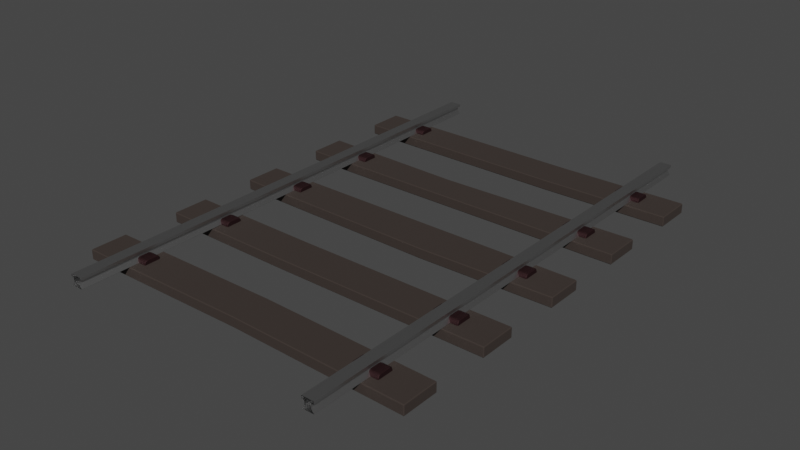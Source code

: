 # Source: Track.blend  (saved by Blender 3.0.42; exported with 4.5.12 LTS)
import bpy
from mathutils import Matrix  # noqa: F401  (used for matrix-valued properties, if any)

bpy.ops.wm.read_factory_settings(use_empty=True)
scene = bpy.context.scene
scene.name = 'Scene'

# ---- collections
col_collection = bpy.data.collections.new('Collection'); scene.collection.children.link(col_collection)

# ---- materials (node trees are filled in below, after node groups)
mat_silver_metal = bpy.data.materials.new('silver_metal')
mat_silver_metal.use_transparent_shadow = False
mat_rusted_metal = bpy.data.materials.new('rusted_metal')
mat_rusted_metal.use_transparent_shadow = False
mat_light_wood = bpy.data.materials.new('light_wood')
mat_light_wood.use_transparent_shadow = False

# ---- material node trees
mat_silver_metal.use_nodes = True; mat_silver_metal.node_tree.nodes.clear()
_N = mat_silver_metal.node_tree.nodes; _L = mat_silver_metal.node_tree.links
n0 = _N.new('ShaderNodeBsdfPrincipled'); n0.name = 'Principled BSDF'; n0.location = (10, 300)
n0.distribution = 'GGX'
n0.subsurface_method = 'RANDOM_WALK_SKIN'
n0.inputs[0].default_value = (0.6267, 0.6267, 0.6267, 1.0)
n0.inputs[1].default_value = 1.0
n0.inputs[2].default_value = 0.35
n0.inputs[3].default_value = 1.45
n0.inputs[27].default_value = (0.0, 0.0, 0.0, 1.0)
n0.inputs[28].default_value = 1.0
n1 = _N.new('ShaderNodeOutputMaterial'); n1.name = 'Material Output'; n1.location = (300, 300)
_L.new(n0.outputs[0], n1.inputs[0])
n1.is_active_output = True
mat_rusted_metal.use_nodes = True; mat_rusted_metal.node_tree.nodes.clear()
_N = mat_rusted_metal.node_tree.nodes; _L = mat_rusted_metal.node_tree.links
n0 = _N.new('ShaderNodeBsdfPrincipled'); n0.name = 'Principled BSDF'; n0.location = (10, 300)
n0.distribution = 'GGX'
n0.subsurface_method = 'RANDOM_WALK_SKIN'
n0.inputs[0].default_value = (0.03741, 0.01506, 0.017, 1.0)
n0.inputs[1].default_value = 0.75
n0.inputs[2].default_value = 0.7
n0.inputs[3].default_value = 1.45
n0.inputs[27].default_value = (0.0, 0.0, 0.0, 1.0)
n0.inputs[28].default_value = 1.0
n1 = _N.new('ShaderNodeOutputMaterial'); n1.name = 'Material Output'; n1.location = (300, 300)
_L.new(n0.outputs[0], n1.inputs[0])
n1.is_active_output = True
mat_light_wood.use_nodes = True; mat_light_wood.node_tree.nodes.clear()
_N = mat_light_wood.node_tree.nodes; _L = mat_light_wood.node_tree.links
n0 = _N.new('ShaderNodeBsdfPrincipled'); n0.name = 'Principled BSDF'; n0.location = (10, 300)
n0.distribution = 'GGX'
n0.subsurface_method = 'RANDOM_WALK_SKIN'
n0.inputs[0].default_value = (0.03741, 0.02684, 0.02248, 1.0)
n0.inputs[2].default_value = 0.9
n0.inputs[3].default_value = 1.45
n0.inputs[27].default_value = (0.0, 0.0, 0.0, 1.0)
n0.inputs[28].default_value = 1.0
n1 = _N.new('ShaderNodeOutputMaterial'); n1.name = 'Material Output'; n1.location = (300, 300)
_L.new(n0.outputs[0], n1.inputs[0])
n1.is_active_output = True

# ---- world
world_world = bpy.data.worlds.new('World'); scene.world = world_world
world_world.use_nodes = True; world_world.node_tree.nodes.clear()
_N = world_world.node_tree.nodes; _L = world_world.node_tree.links
n0 = _N.new('ShaderNodeOutputWorld'); n0.name = 'World Output'; n0.location = (300, 300)
n1 = _N.new('ShaderNodeBackground'); n1.name = 'Background'; n1.location = (10, 300)
n1.inputs[0].default_value = (0.05088, 0.05088, 0.05088, 1.0)
_L.new(n1.outputs[0], n0.inputs[0])
n0.is_active_output = True
world_world.color = (0.05088, 0.05088, 0.05088)
world_world.use_sun_shadow = False
world_world.sun_shadow_jitter_overblur = 0.0

# ---- meshes
me_cube_003 = bpy.data.meshes.new('Cube.003')
me_cube_003.from_pydata([(2.744, -5.961, -2.469), (2.744, 5.018, -2.469), (2.88, 5.018, -2.469), (2.88, -5.961, -2.469), (2.687, -5.961, -2.545), (2.688, -5.961, -2.549), (2.688, -5.961, -2.314), (2.684, -5.961, -2.319), (2.688, 5.018, -2.549), (2.687, 5.018, -2.545), (2.684, 5.018, -2.319), (2.688, 5.018, -2.314), (2.935, -5.961, -2.549), (2.937, -5.961, -2.545), (2.94, -5.961, -2.319), (2.935, -5.961, -2.314), (2.937, 5.018, -2.545), (2.935, 5.018, -2.549), (2.935, 5.018, -2.314), (2.94, 5.018, -2.319), (2.684, -5.961, -2.373), (2.688, -5.961, -2.377), (2.688, 5.018, -2.377), (2.684, 5.018, -2.373), (2.94, 5.018, -2.373), (2.935, 5.018, -2.377), (2.935, -5.961, -2.377), (2.94, -5.961, -2.373), (2.739, -5.961, -2.377), (2.744, -5.961, -2.382), (2.884, 5.018, -2.377), (2.88, 5.018, -2.382), (2.88, -5.961, -2.382), (2.884, -5.961, -2.377), (2.744, 5.018, -2.382), (2.739, 5.018, -2.377), (-2.744, -5.961, -2.469), (-2.744, 5.018, -2.469), (-2.88, 5.018, -2.469), (-2.88, -5.961, -2.469), (-2.687, -5.961, -2.545), (-2.688, -5.961, -2.549), (-2.688, -5.961, -2.314), (-2.684, -5.961, -2.319), (-2.688, 5.018, -2.549), (-2.687, 5.018, -2.545), (-2.684, 5.018, -2.319), (-2.688, 5.018, -2.314), (-2.935, -5.961, -2.549), (-2.937, -5.961, -2.545), (-2.94, -5.961, -2.319), (-2.935, -5.961, -2.314), (-2.937, 5.018, -2.545), (-2.935, 5.018, -2.549), (-2.935, 5.018, -2.314), (-2.94, 5.018, -2.319), (-2.684, -5.961, -2.373), (-2.688, -5.961, -2.377), (-2.688, 5.018, -2.377), (-2.684, 5.018, -2.373), (-2.94, 5.018, -2.373), (-2.935, 5.018, -2.377), (-2.935, -5.961, -2.377), (-2.94, -5.961, -2.373), (-2.739, -5.961, -2.377), (-2.744, -5.961, -2.382), (-2.884, 5.018, -2.377), (-2.88, 5.018, -2.382), (-2.88, -5.961, -2.382), (-2.884, -5.961, -2.377), (-2.744, 5.018, -2.382), (-2.739, 5.018, -2.377)], [], [(18, 11, 6, 15), (21, 22, 35, 28), (20, 7, 10, 23), (16, 2, 3, 13), (0, 29, 34, 1), (25, 26, 33, 30), (24, 19, 14, 27), (2, 31, 32, 3), (8, 17, 12, 5), (8, 5, 4, 9), (6, 11, 10, 7), (12, 17, 16, 13), (18, 15, 14, 19), (24, 27, 26, 25), (20, 23, 22, 21), (30, 33, 32, 31), (28, 35, 34, 29), (4, 0, 1, 9), (54, 51, 42, 47), (57, 64, 71, 58), (56, 59, 46, 43), (52, 49, 39, 38), (36, 37, 70, 65), (61, 66, 69, 62), (60, 63, 50, 55), (38, 39, 68, 67), (44, 41, 48, 53), (44, 45, 40, 41), (42, 43, 46, 47), (48, 49, 52, 53), (54, 55, 50, 51), (60, 61, 62, 63), (56, 57, 58, 59), (66, 67, 68, 69), (64, 65, 70, 71), (40, 45, 37, 36)])
me_cube_003.polygons.foreach_set('use_smooth', [True] * 36)
_uv = me_cube_003.uv_layers.new(name='UVMap')
_uv.uv.foreach_set('vector', [0.6293, 0.5, 0.8707, 0.5, 0.8707, 0.75, 0.6293, 0.75, 0.5258, 0.0, 0.5258, 0.25, 0.5258, 0.25, 0.5258, 0.0, 0.5328, 0.0, 0.618, 0.0, 0.618, 0.25, 0.5328, 0.25, 0.3781, 0.5, 0.4448, 0.5, 0.4448, 0.75, 0.3781, 0.75, 0.4448, 0.0, 0.5219, 0.0, 0.5219, 0.25, 0.4448, 0.25, 0.5258, 0.5, 0.5258, 0.75, 0.5258, 0.75, 0.5258, 0.5, 0.5328, 0.5, 0.618, 0.5, 0.618, 0.75, 0.5328, 0.75, 0.4448, 0.5, 0.5219, 0.5, 0.5219, 0.75, 0.4448, 0.75, 0.1293, 0.5, 0.3707, 0.5, 0.3707, 0.75, 0.1293, 0.75, 0.375, 0.25, 0.375, 0.0, 0.3781, 0.0, 0.3781, 0.25, 0.625, 0.0, 0.625, 0.25, 0.618, 0.25, 0.618, 0.0, 0.3707, 0.75, 0.3707, 0.5, 0.3781, 0.5, 0.3781, 0.75, 0.6293, 0.5, 0.6293, 0.75, 0.618, 0.75, 0.618, 0.5, 0.5328, 0.5, 0.5328, 0.75, 0.5258, 0.75, 0.5258, 0.5, 0.5328, 0.0, 0.5328, 0.25, 0.5258, 0.25, 0.5258, 0.0, 0.5258, 0.5, 0.5258, 0.75, 0.5219, 0.75, 0.5219, 0.5, 0.5258, 0.0, 0.5258, 0.25, 0.5219, 0.25, 0.5219, 0.0, 0.3781, 0.0, 0.4448, 0.0, 0.4448, 0.25, 0.3781, 0.25, 0.6293, 0.5, 0.6293, 0.75, 0.8707, 0.75, 0.8707, 0.5, 0.5258, 0.0, 0.5258, 0.0, 0.5258, 0.25, 0.5258, 0.25, 0.5328, 0.0, 0.5328, 0.25, 0.618, 0.25, 0.618, 0.0, 0.3781, 0.5, 0.3781, 0.75, 0.4448, 0.75, 0.4448, 0.5, 0.4448, 0.0, 0.4448, 0.25, 0.5219, 0.25, 0.5219, 0.0, 0.5258, 0.5, 0.5258, 0.5, 0.5258, 0.75, 0.5258, 0.75, 0.5328, 0.5, 0.5328, 0.75, 0.618, 0.75, 0.618, 0.5, 0.4448, 0.5, 0.4448, 0.75, 0.5219, 0.75, 0.5219, 0.5, 0.1293, 0.5, 0.1293, 0.75, 0.3707, 0.75, 0.3707, 0.5, 0.375, 0.25, 0.3781, 0.25, 0.3781, 0.0, 0.375, 0.0, 0.625, 0.0, 0.618, 0.0, 0.618, 0.25, 0.625, 0.25, 0.3707, 0.75, 0.3781, 0.75, 0.3781, 0.5, 0.3707, 0.5, 0.6293, 0.5, 0.618, 0.5, 0.618, 0.75, 0.6293, 0.75, 0.5328, 0.5, 0.5258, 0.5, 0.5258, 0.75, 0.5328, 0.75, 0.5328, 0.0, 0.5258, 0.0, 0.5258, 0.25, 0.5328, 0.25, 0.5258, 0.5, 0.5219, 0.5, 0.5219, 0.75, 0.5258, 0.75, 0.5258, 0.0, 0.5219, 0.0, 0.5219, 0.25, 0.5258, 0.25, 0.3781, 0.0, 0.3781, 0.25, 0.4448, 0.25, 0.4448, 0.0])
me_cube_003.materials.append(mat_silver_metal)
me_cube_003.use_remesh_fix_poles = True
me_cube_003.use_remesh_preserve_attributes = False
me_cube_003.update()
me_cube_005 = bpy.data.meshes.new('Cube.005')
me_cube_005.from_pydata([(3.781, -4.921, -2.548), (3.802, -4.921, -2.569), (3.781, -4.942, -2.569), (3.781, -4.921, -2.773), (3.781, -4.942, -2.751), (3.802, -4.921, -2.751), (3.781, -4.156, -2.548), (3.781, -4.135, -2.569), (3.802, -4.156, -2.569), (3.781, -4.156, -2.773), (3.802, -4.156, -2.751), (3.781, -4.135, -2.751), (0.0, -4.094, -2.548), (0.0, -4.072, -2.569), (0.0, -4.094, -2.773), (0.0, -4.072, -2.751), (0.0, -4.858, -2.548), (0.0, -4.879, -2.569), (0.0, -4.858, -2.773), (0.0, -4.879, -2.751), (2.533, -4.706, -2.596), (2.517, -4.69, -2.596), (2.517, -4.368, -2.596), (2.533, -4.352, -2.596), (3.095, -4.69, -2.596), (3.079, -4.706, -2.596), (3.079, -4.352, -2.596), (3.095, -4.368, -2.596), (2.517, -4.69, -2.535), (2.533, -4.706, -2.532), (2.517, -4.628, -2.474), (2.533, -4.632, -2.457), (2.517, -4.672, -2.492), (2.533, -4.684, -2.479), (2.517, -4.43, -2.474), (2.533, -4.426, -2.457), (2.517, -4.368, -2.535), (2.533, -4.352, -2.532), (2.517, -4.386, -2.492), (2.533, -4.374, -2.479), (3.095, -4.628, -2.474), (3.079, -4.632, -2.457), (3.095, -4.69, -2.535), (3.079, -4.706, -2.532), (3.095, -4.672, -2.492), (3.079, -4.684, -2.479), (3.095, -4.368, -2.535), (3.079, -4.352, -2.532), (3.095, -4.43, -2.474), (3.079, -4.426, -2.457), (3.095, -4.386, -2.492), (3.079, -4.374, -2.479), (-3.781, -4.921, -2.548), (-3.802, -4.921, -2.569), (-3.781, -4.942, -2.569), (-3.781, -4.921, -2.773), (-3.781, -4.942, -2.751), (-3.802, -4.921, -2.751), (-3.781, -4.156, -2.548), (-3.781, -4.135, -2.569), (-3.802, -4.156, -2.569), (-3.781, -4.156, -2.773), (-3.802, -4.156, -2.751), (-3.781, -4.135, -2.751), (-2.533, -4.706, -2.596), (-2.517, -4.69, -2.596), (-2.517, -4.368, -2.596), (-2.533, -4.352, -2.596), (-3.095, -4.69, -2.596), (-3.079, -4.706, -2.596), (-3.079, -4.352, -2.596), (-3.095, -4.368, -2.596), (-2.517, -4.69, -2.535), (-2.533, -4.706, -2.532), (-2.517, -4.628, -2.474), (-2.533, -4.632, -2.457), (-2.517, -4.672, -2.492), (-2.533, -4.684, -2.479), (-2.517, -4.43, -2.474), (-2.533, -4.426, -2.457), (-2.517, -4.368, -2.535), (-2.533, -4.352, -2.532), (-2.517, -4.386, -2.492), (-2.533, -4.374, -2.479), (-3.095, -4.628, -2.474), (-3.079, -4.632, -2.457), (-3.095, -4.69, -2.535), (-3.079, -4.706, -2.532), (-3.095, -4.672, -2.492), (-3.079, -4.684, -2.479), (-3.095, -4.368, -2.535), (-3.079, -4.352, -2.532), (-3.095, -4.43, -2.474), (-3.079, -4.426, -2.457), (-3.095, -4.386, -2.492), (-3.079, -4.374, -2.479), (3.781, -2.903, -2.548), (3.802, -2.903, -2.569), (3.781, -2.924, -2.569), (3.781, -2.903, -2.773), (3.781, -2.924, -2.751), (3.802, -2.903, -2.751), (3.781, -2.139, -2.548), (3.781, -2.117, -2.569), (3.802, -2.139, -2.569), (3.781, -2.139, -2.773), (3.802, -2.139, -2.751), (3.781, -2.117, -2.751), (-0.9717, -2.139, -2.565), (-0.9717, -2.117, -2.587), (-0.9717, -2.139, -2.79), (-0.9717, -2.117, -2.769), (-0.9717, -2.903, -2.565), (-0.9717, -2.924, -2.587), (-0.9717, -2.903, -2.79), (-0.9717, -2.924, -2.769), (2.533, -2.689, -2.596), (2.517, -2.672, -2.596), (2.517, -2.351, -2.596), (2.533, -2.334, -2.596), (3.095, -2.672, -2.596), (3.079, -2.689, -2.596), (3.079, -2.334, -2.596), (3.095, -2.351, -2.596), (2.517, -2.672, -2.535), (2.533, -2.689, -2.532), (2.517, -2.611, -2.474), (2.533, -2.614, -2.457), (2.517, -2.654, -2.492), (2.533, -2.667, -2.479), (2.517, -2.412, -2.474), (2.533, -2.409, -2.457), (2.517, -2.351, -2.535), (2.533, -2.334, -2.532), (2.517, -2.369, -2.492), (2.533, -2.356, -2.479), (3.095, -2.611, -2.474), (3.079, -2.614, -2.457), (3.095, -2.672, -2.535), (3.079, -2.689, -2.532), (3.095, -2.654, -2.492), (3.079, -2.667, -2.479), (3.095, -2.351, -2.535), (3.079, -2.334, -2.532), (3.095, -2.412, -2.474), (3.079, -2.409, -2.457), (3.095, -2.369, -2.492), (3.079, -2.356, -2.479), (-3.781, -2.903, -2.548), (-3.802, -2.903, -2.569), (-3.781, -2.924, -2.569), (-3.781, -2.903, -2.773), (-3.781, -2.924, -2.751), (-3.802, -2.903, -2.751), (-3.781, -2.139, -2.548), (-3.781, -2.117, -2.569), (-3.802, -2.139, -2.569), (-3.781, -2.139, -2.773), (-3.802, -2.139, -2.751), (-3.781, -2.117, -2.751), (-2.533, -2.689, -2.596), (-2.517, -2.672, -2.596), (-2.517, -2.351, -2.596), (-2.533, -2.334, -2.596), (-3.095, -2.672, -2.596), (-3.079, -2.689, -2.596), (-3.079, -2.334, -2.596), (-3.095, -2.351, -2.596), (-2.517, -2.672, -2.535), (-2.533, -2.689, -2.532), (-2.517, -2.611, -2.474), (-2.533, -2.614, -2.457), (-2.517, -2.654, -2.492), (-2.533, -2.667, -2.479), (-2.517, -2.412, -2.474), (-2.533, -2.409, -2.457), (-2.517, -2.351, -2.535), (-2.533, -2.334, -2.532), (-2.517, -2.369, -2.492), (-2.533, -2.356, -2.479), (-3.095, -2.611, -2.474), (-3.079, -2.614, -2.457), (-3.095, -2.672, -2.535), (-3.079, -2.689, -2.532), (-3.095, -2.654, -2.492), (-3.079, -2.667, -2.479), (-3.095, -2.351, -2.535), (-3.079, -2.334, -2.532), (-3.095, -2.412, -2.474), (-3.079, -2.409, -2.457), (-3.095, -2.369, -2.492), (-3.079, -2.356, -2.479), (3.781, -0.8855, -2.548), (3.802, -0.8855, -2.569), (3.781, -0.9069, -2.569), (3.781, -0.8855, -2.773), (3.781, -0.9069, -2.751), (3.802, -0.8855, -2.751), (3.781, -0.1212, -2.548), (3.781, -0.09983, -2.569), (3.802, -0.1212, -2.569), (3.781, -0.1212, -2.773), (3.802, -0.1212, -2.751), (3.781, -0.09983, -2.751), (0.8932, -0.1212, -2.548), (0.8932, -0.09983, -2.569), (0.8932, -0.1212, -2.773), (0.8932, -0.09983, -2.751), (0.8932, -0.9586, -2.548), (0.8932, -0.9799, -2.569), (0.8932, -0.9586, -2.773), (0.8932, -0.9799, -2.751), (2.533, -0.671, -2.596), (2.517, -0.6544, -2.596), (2.517, -0.3333, -2.596), (2.533, -0.3167, -2.596), (3.095, -0.6544, -2.596), (3.079, -0.671, -2.596), (3.079, -0.3167, -2.596), (3.095, -0.3333, -2.596), (2.517, -0.6544, -2.535), (2.533, -0.671, -2.532), (2.517, -0.5933, -2.474), (2.533, -0.5966, -2.457), (2.517, -0.6365, -2.492), (2.533, -0.6492, -2.479), (2.517, -0.3944, -2.474), (2.533, -0.3911, -2.457), (2.517, -0.3333, -2.535), (2.533, -0.3167, -2.532), (2.517, -0.3512, -2.492), (2.533, -0.3385, -2.479), (3.095, -0.5933, -2.474), (3.079, -0.5966, -2.457), (3.095, -0.6544, -2.535), (3.079, -0.671, -2.532), (3.095, -0.6365, -2.492), (3.079, -0.6492, -2.479), (3.095, -0.3333, -2.535), (3.079, -0.3167, -2.532), (3.095, -0.3944, -2.474), (3.079, -0.3911, -2.457), (3.095, -0.3512, -2.492), (3.079, -0.3385, -2.479), (-3.781, -0.8855, -2.548), (-3.802, -0.8855, -2.569), (-3.781, -0.9069, -2.569), (-3.781, -0.8855, -2.773), (-3.781, -0.9069, -2.751), (-3.802, -0.8855, -2.751), (-3.781, -0.1212, -2.548), (-3.781, -0.09983, -2.569), (-3.802, -0.1212, -2.569), (-3.781, -0.1212, -2.773), (-3.802, -0.1212, -2.751), (-3.781, -0.09983, -2.751), (-2.533, -0.671, -2.596), (-2.517, -0.6544, -2.596), (-2.517, -0.3333, -2.596), (-2.533, -0.3167, -2.596), (-3.095, -0.6544, -2.596), (-3.079, -0.671, -2.596), (-3.079, -0.3167, -2.596), (-3.095, -0.3333, -2.596), (-2.517, -0.6544, -2.535), (-2.533, -0.671, -2.532), (-2.517, -0.5933, -2.474), (-2.533, -0.5966, -2.457), (-2.517, -0.6365, -2.492), (-2.533, -0.6492, -2.479), (-2.517, -0.3944, -2.474), (-2.533, -0.3911, -2.457), (-2.517, -0.3333, -2.535), (-2.533, -0.3167, -2.532), (-2.517, -0.3512, -2.492), (-2.533, -0.3385, -2.479), (-3.095, -0.5933, -2.474), (-3.079, -0.5966, -2.457), (-3.095, -0.6544, -2.535), (-3.079, -0.671, -2.532), (-3.095, -0.6365, -2.492), (-3.079, -0.6492, -2.479), (-3.095, -0.3333, -2.535), (-3.079, -0.3167, -2.532), (-3.095, -0.3944, -2.474), (-3.079, -0.3911, -2.457), (-3.095, -0.3512, -2.492), (-3.079, -0.3385, -2.479), (3.781, 1.132, -2.548), (3.802, 1.132, -2.569), (3.781, 1.111, -2.569), (3.781, 1.132, -2.773), (3.781, 1.111, -2.751), (3.802, 1.132, -2.751), (3.781, 1.896, -2.548), (3.781, 1.918, -2.569), (3.802, 1.896, -2.569), (3.781, 1.896, -2.773), (3.802, 1.896, -2.751), (3.781, 1.918, -2.751), (-0.5499, 1.795, -2.548), (-0.5499, 1.816, -2.569), (-0.5499, 1.795, -2.773), (-0.5499, 1.816, -2.751), (-0.6439, 1.132, -2.548), (-0.6439, 1.111, -2.569), (-0.6439, 1.132, -2.773), (-0.6439, 1.111, -2.751), (2.533, 1.347, -2.596), (2.517, 1.363, -2.596), (2.517, 1.684, -2.596), (2.533, 1.701, -2.596), (3.095, 1.363, -2.596), (3.079, 1.347, -2.596), (3.079, 1.701, -2.596), (3.095, 1.684, -2.596), (2.517, 1.363, -2.535), (2.533, 1.347, -2.532), (2.517, 1.424, -2.474), (2.533, 1.421, -2.457), (2.517, 1.381, -2.492), (2.533, 1.368, -2.479), (2.517, 1.623, -2.474), (2.533, 1.626, -2.457), (2.517, 1.684, -2.535), (2.533, 1.701, -2.532), (2.517, 1.666, -2.492), (2.533, 1.679, -2.479), (3.095, 1.424, -2.474), (3.079, 1.421, -2.457), (3.095, 1.363, -2.535), (3.079, 1.347, -2.532), (3.095, 1.381, -2.492), (3.079, 1.368, -2.479), (3.095, 1.684, -2.535), (3.079, 1.701, -2.532), (3.095, 1.623, -2.474), (3.079, 1.626, -2.457), (3.095, 1.666, -2.492), (3.079, 1.679, -2.479), (-3.781, 1.132, -2.548), (-3.802, 1.132, -2.569), (-3.781, 1.111, -2.569), (-3.781, 1.132, -2.773), (-3.781, 1.111, -2.751), (-3.802, 1.132, -2.751), (-3.781, 1.896, -2.548), (-3.781, 1.918, -2.569), (-3.802, 1.896, -2.569), (-3.781, 1.896, -2.773), (-3.802, 1.896, -2.751), (-3.781, 1.918, -2.751), (-2.533, 1.347, -2.596), (-2.517, 1.363, -2.596), (-2.517, 1.684, -2.596), (-2.533, 1.701, -2.596), (-3.095, 1.363, -2.596), (-3.079, 1.347, -2.596), (-3.079, 1.701, -2.596), (-3.095, 1.684, -2.596), (-2.517, 1.363, -2.535), (-2.533, 1.347, -2.532), (-2.517, 1.424, -2.474), (-2.533, 1.421, -2.457), (-2.517, 1.381, -2.492), (-2.533, 1.368, -2.479), (-2.517, 1.623, -2.474), (-2.533, 1.626, -2.457), (-2.517, 1.684, -2.535), (-2.533, 1.701, -2.532), (-2.517, 1.666, -2.492), (-2.533, 1.679, -2.479), (-3.095, 1.424, -2.474), (-3.079, 1.421, -2.457), (-3.095, 1.363, -2.535), (-3.079, 1.347, -2.532), (-3.095, 1.381, -2.492), (-3.079, 1.368, -2.479), (-3.095, 1.684, -2.535), (-3.079, 1.701, -2.532), (-3.095, 1.623, -2.474), (-3.079, 1.626, -2.457), (-3.095, 1.666, -2.492), (-3.079, 1.679, -2.479), (3.781, 3.15, -2.548), (3.802, 3.15, -2.569), (3.781, 3.128, -2.569), (3.781, 3.15, -2.773), (3.781, 3.128, -2.751), (3.802, 3.15, -2.751), (3.781, 3.914, -2.548), (3.781, 3.935, -2.569), (3.802, 3.914, -2.569), (3.781, 3.914, -2.773), (3.802, 3.914, -2.751), (3.781, 3.935, -2.751), (1.008, 3.871, -2.548), (1.008, 3.893, -2.569), (1.008, 3.871, -2.773), (1.008, 3.893, -2.751), (1.008, 3.107, -2.548), (1.008, 3.085, -2.569), (1.008, 3.107, -2.773), (1.008, 3.085, -2.751), (2.533, 3.364, -2.596), (2.517, 3.381, -2.596), (2.517, 3.702, -2.596), (2.533, 3.718, -2.596), (3.095, 3.381, -2.596), (3.079, 3.364, -2.596), (3.079, 3.718, -2.596), (3.095, 3.702, -2.596), (2.517, 3.381, -2.535), (2.533, 3.364, -2.532), (2.517, 3.442, -2.474), (2.533, 3.439, -2.457), (2.517, 3.399, -2.492), (2.533, 3.386, -2.479), (2.517, 3.641, -2.474), (2.533, 3.644, -2.457), (2.517, 3.702, -2.535), (2.533, 3.718, -2.532), (2.517, 3.684, -2.492), (2.533, 3.697, -2.479), (3.095, 3.442, -2.474), (3.079, 3.439, -2.457), (3.095, 3.381, -2.535), (3.079, 3.364, -2.532), (3.095, 3.399, -2.492), (3.079, 3.386, -2.479), (3.095, 3.702, -2.535), (3.079, 3.718, -2.532), (3.095, 3.641, -2.474), (3.079, 3.644, -2.457), (3.095, 3.684, -2.492), (3.079, 3.697, -2.479), (-3.781, 3.15, -2.548), (-3.802, 3.15, -2.569), (-3.781, 3.128, -2.569), (-3.781, 3.15, -2.773), (-3.781, 3.128, -2.751), (-3.802, 3.15, -2.751), (-3.781, 3.914, -2.548), (-3.781, 3.935, -2.569), (-3.802, 3.914, -2.569), (-3.781, 3.914, -2.773), (-3.802, 3.914, -2.751), (-3.781, 3.935, -2.751), (-2.533, 3.364, -2.596), (-2.517, 3.381, -2.596), (-2.517, 3.702, -2.596), (-2.533, 3.718, -2.596), (-3.095, 3.381, -2.596), (-3.079, 3.364, -2.596), (-3.079, 3.718, -2.596), (-3.095, 3.702, -2.596), (-2.517, 3.381, -2.535), (-2.533, 3.364, -2.532), (-2.517, 3.442, -2.474), (-2.533, 3.439, -2.457), (-2.517, 3.399, -2.492), (-2.533, 3.386, -2.479), (-2.517, 3.641, -2.474), (-2.533, 3.644, -2.457), (-2.517, 3.702, -2.535), (-2.533, 3.718, -2.532), (-2.517, 3.684, -2.492), (-2.533, 3.697, -2.479), (-3.095, 3.442, -2.474), (-3.079, 3.439, -2.457), (-3.095, 3.381, -2.535), (-3.079, 3.364, -2.532), (-3.095, 3.399, -2.492), (-3.079, 3.386, -2.479), (-3.095, 3.702, -2.535), (-3.079, 3.718, -2.532), (-3.095, 3.641, -2.474), (-3.079, 3.644, -2.457), (-3.095, 3.684, -2.492), (-3.079, 3.697, -2.479)], [], [(8, 10, 5, 1), (13, 15, 11, 7), (0, 1, 2), (3, 4, 5), (6, 7, 8), (9, 10, 11), (14, 9, 11, 15), (10, 8, 7, 11), (0, 6, 8, 1), (9, 3, 5, 10), (4, 2, 1, 5), (16, 0, 2, 17), (12, 6, 0, 16), (35, 49, 51, 39), (45, 33, 29, 43), (25, 43, 29, 20), (27, 46, 50, 48, 40, 44, 42, 24), (3, 18, 19, 4), (6, 12, 13, 7), (9, 14, 18, 3), (2, 4, 19, 17), (39, 51, 47, 37), (49, 35, 31, 41), (41, 31, 33, 45), (23, 37, 47, 26), (38, 34, 35, 39), (48, 50, 51, 49), (36, 38, 39, 37), (50, 46, 47, 51), (44, 40, 41, 45), (30, 32, 33, 31), (42, 44, 45, 43), (32, 28, 29, 33), (24, 42, 43, 25), (28, 21, 20, 29), (31, 35, 34, 30), (37, 23, 22, 36), (40, 48, 49, 41), (46, 27, 26, 47), (21, 28, 32, 30, 34, 38, 36, 22), (60, 53, 57, 62), (13, 59, 63, 15), (52, 54, 53), (55, 57, 56), (58, 60, 59), (61, 63, 62), (14, 15, 63, 61), (62, 63, 59, 60), (52, 53, 60, 58), (61, 62, 57, 55), (56, 57, 53, 54), (16, 17, 54, 52), (12, 16, 52, 58), (79, 83, 95, 93), (89, 87, 73, 77), (69, 64, 73, 87), (71, 68, 86, 88, 84, 92, 94, 90), (55, 56, 19, 18), (58, 59, 13, 12), (61, 55, 18, 14), (54, 17, 19, 56), (83, 81, 91, 95), (93, 85, 75, 79), (85, 89, 77, 75), (67, 70, 91, 81), (82, 83, 79, 78), (92, 93, 95, 94), (80, 81, 83, 82), (94, 95, 91, 90), (88, 89, 85, 84), (74, 75, 77, 76), (86, 87, 89, 88), (76, 77, 73, 72), (68, 69, 87, 86), (72, 73, 64, 65), (75, 74, 78, 79), (81, 80, 66, 67), (84, 85, 93, 92), (90, 91, 70, 71), (65, 66, 80, 82, 78, 74, 76, 72), (104, 106, 101, 97), (109, 111, 107, 103), (96, 97, 98), (99, 100, 101), (102, 103, 104), (105, 106, 107), (110, 105, 107, 111), (106, 104, 103, 107), (96, 102, 104, 97), (105, 99, 101, 106), (100, 98, 97, 101), (112, 96, 98, 113), (108, 102, 96, 112), (131, 145, 147, 135), (141, 129, 125, 139), (121, 139, 125, 116), (123, 142, 146, 144, 136, 140, 138, 120), (99, 114, 115, 100), (102, 108, 109, 103), (105, 110, 114, 99), (98, 100, 115, 113), (135, 147, 143, 133), (145, 131, 127, 137), (137, 127, 129, 141), (119, 133, 143, 122), (134, 130, 131, 135), (144, 146, 147, 145), (132, 134, 135, 133), (146, 142, 143, 147), (140, 136, 137, 141), (126, 128, 129, 127), (138, 140, 141, 139), (128, 124, 125, 129), (120, 138, 139, 121), (124, 117, 116, 125), (127, 131, 130, 126), (133, 119, 118, 132), (136, 144, 145, 137), (142, 123, 122, 143), (117, 124, 128, 126, 130, 134, 132, 118), (156, 149, 153, 158), (109, 155, 159, 111), (148, 150, 149), (151, 153, 152), (154, 156, 155), (157, 159, 158), (110, 111, 159, 157), (158, 159, 155, 156), (148, 149, 156, 154), (157, 158, 153, 151), (152, 153, 149, 150), (112, 113, 150, 148), (108, 112, 148, 154), (175, 179, 191, 189), (185, 183, 169, 173), (165, 160, 169, 183), (167, 164, 182, 184, 180, 188, 190, 186), (151, 152, 115, 114), (154, 155, 109, 108), (157, 151, 114, 110), (150, 113, 115, 152), (179, 177, 187, 191), (189, 181, 171, 175), (181, 185, 173, 171), (163, 166, 187, 177), (178, 179, 175, 174), (188, 189, 191, 190), (176, 177, 179, 178), (190, 191, 187, 186), (184, 185, 181, 180), (170, 171, 173, 172), (182, 183, 185, 184), (172, 173, 169, 168), (164, 165, 183, 182), (168, 169, 160, 161), (171, 170, 174, 175), (177, 176, 162, 163), (180, 181, 189, 188), (186, 187, 166, 167), (161, 162, 176, 178, 174, 170, 172, 168), (200, 202, 197, 193), (205, 207, 203, 199), (192, 193, 194), (195, 196, 197), (198, 199, 200), (201, 202, 203), (206, 201, 203, 207), (202, 200, 199, 203), (192, 198, 200, 193), (201, 195, 197, 202), (196, 194, 193, 197), (208, 192, 194, 209), (204, 198, 192, 208), (227, 241, 243, 231), (237, 225, 221, 235), (217, 235, 221, 212), (219, 238, 242, 240, 232, 236, 234, 216), (195, 210, 211, 196), (198, 204, 205, 199), (201, 206, 210, 195), (194, 196, 211, 209), (231, 243, 239, 229), (241, 227, 223, 233), (233, 223, 225, 237), (215, 229, 239, 218), (230, 226, 227, 231), (240, 242, 243, 241), (228, 230, 231, 229), (242, 238, 239, 243), (236, 232, 233, 237), (222, 224, 225, 223), (234, 236, 237, 235), (224, 220, 221, 225), (216, 234, 235, 217), (220, 213, 212, 221), (223, 227, 226, 222), (229, 215, 214, 228), (232, 240, 241, 233), (238, 219, 218, 239), (213, 220, 224, 222, 226, 230, 228, 214), (252, 245, 249, 254), (205, 251, 255, 207), (244, 246, 245), (247, 249, 248), (250, 252, 251), (253, 255, 254), (206, 207, 255, 253), (254, 255, 251, 252), (244, 245, 252, 250), (253, 254, 249, 247), (248, 249, 245, 246), (208, 209, 246, 244), (204, 208, 244, 250), (271, 275, 287, 285), (281, 279, 265, 269), (261, 256, 265, 279), (263, 260, 278, 280, 276, 284, 286, 282), (247, 248, 211, 210), (250, 251, 205, 204), (253, 247, 210, 206), (246, 209, 211, 248), (275, 273, 283, 287), (285, 277, 267, 271), (277, 281, 269, 267), (259, 262, 283, 273), (274, 275, 271, 270), (284, 285, 287, 286), (272, 273, 275, 274), (286, 287, 283, 282), (280, 281, 277, 276), (266, 267, 269, 268), (278, 279, 281, 280), (268, 269, 265, 264), (260, 261, 279, 278), (264, 265, 256, 257), (267, 266, 270, 271), (273, 272, 258, 259), (276, 277, 285, 284), (282, 283, 262, 263), (257, 258, 272, 274, 270, 266, 268, 264), (296, 298, 293, 289), (301, 303, 299, 295), (288, 289, 290), (291, 292, 293), (294, 295, 296), (297, 298, 299), (302, 297, 299, 303), (298, 296, 295, 299), (288, 294, 296, 289), (297, 291, 293, 298), (292, 290, 289, 293), (304, 288, 290, 305), (300, 294, 288, 304), (323, 337, 339, 327), (333, 321, 317, 331), (313, 331, 317, 308), (315, 334, 338, 336, 328, 332, 330, 312), (291, 306, 307, 292), (294, 300, 301, 295), (297, 302, 306, 291), (290, 292, 307, 305), (327, 339, 335, 325), (337, 323, 319, 329), (329, 319, 321, 333), (311, 325, 335, 314), (326, 322, 323, 327), (336, 338, 339, 337), (324, 326, 327, 325), (338, 334, 335, 339), (332, 328, 329, 333), (318, 320, 321, 319), (330, 332, 333, 331), (320, 316, 317, 321), (312, 330, 331, 313), (316, 309, 308, 317), (319, 323, 322, 318), (325, 311, 310, 324), (328, 336, 337, 329), (334, 315, 314, 335), (309, 316, 320, 318, 322, 326, 324, 310), (348, 341, 345, 350), (301, 347, 351, 303), (340, 342, 341), (343, 345, 344), (346, 348, 347), (349, 351, 350), (302, 303, 351, 349), (350, 351, 347, 348), (340, 341, 348, 346), (349, 350, 345, 343), (344, 345, 341, 342), (304, 305, 342, 340), (300, 304, 340, 346), (367, 371, 383, 381), (377, 375, 361, 365), (357, 352, 361, 375), (359, 356, 374, 376, 372, 380, 382, 378), (343, 344, 307, 306), (346, 347, 301, 300), (349, 343, 306, 302), (342, 305, 307, 344), (371, 369, 379, 383), (381, 373, 363, 367), (373, 377, 365, 363), (355, 358, 379, 369), (370, 371, 367, 366), (380, 381, 383, 382), (368, 369, 371, 370), (382, 383, 379, 378), (376, 377, 373, 372), (362, 363, 365, 364), (374, 375, 377, 376), (364, 365, 361, 360), (356, 357, 375, 374), (360, 361, 352, 353), (363, 362, 366, 367), (369, 368, 354, 355), (372, 373, 381, 380), (378, 379, 358, 359), (353, 354, 368, 370, 366, 362, 364, 360), (392, 394, 389, 385), (397, 399, 395, 391), (384, 385, 386), (387, 388, 389), (390, 391, 392), (393, 394, 395), (398, 393, 395, 399), (394, 392, 391, 395), (384, 390, 392, 385), (393, 387, 389, 394), (388, 386, 385, 389), (400, 384, 386, 401), (396, 390, 384, 400), (419, 433, 435, 423), (429, 417, 413, 427), (409, 427, 413, 404), (411, 430, 434, 432, 424, 428, 426, 408), (387, 402, 403, 388), (390, 396, 397, 391), (393, 398, 402, 387), (386, 388, 403, 401), (423, 435, 431, 421), (433, 419, 415, 425), (425, 415, 417, 429), (407, 421, 431, 410), (422, 418, 419, 423), (432, 434, 435, 433), (420, 422, 423, 421), (434, 430, 431, 435), (428, 424, 425, 429), (414, 416, 417, 415), (426, 428, 429, 427), (416, 412, 413, 417), (408, 426, 427, 409), (412, 405, 404, 413), (415, 419, 418, 414), (421, 407, 406, 420), (424, 432, 433, 425), (430, 411, 410, 431), (405, 412, 416, 414, 418, 422, 420, 406), (444, 437, 441, 446), (397, 443, 447, 399), (436, 438, 437), (439, 441, 440), (442, 444, 443), (445, 447, 446), (398, 399, 447, 445), (446, 447, 443, 444), (436, 437, 444, 442), (445, 446, 441, 439), (440, 441, 437, 438), (400, 401, 438, 436), (396, 400, 436, 442), (463, 467, 479, 477), (473, 471, 457, 461), (453, 448, 457, 471), (455, 452, 470, 472, 468, 476, 478, 474), (439, 440, 403, 402), (442, 443, 397, 396), (445, 439, 402, 398), (438, 401, 403, 440), (467, 465, 475, 479), (477, 469, 459, 463), (469, 473, 461, 459), (451, 454, 475, 465), (466, 467, 463, 462), (476, 477, 479, 478), (464, 465, 467, 466), (478, 479, 475, 474), (472, 473, 469, 468), (458, 459, 461, 460), (470, 471, 473, 472), (460, 461, 457, 456), (452, 453, 471, 470), (456, 457, 448, 449), (459, 458, 462, 463), (465, 464, 450, 451), (468, 469, 477, 476), (474, 475, 454, 455), (449, 450, 464, 466, 462, 458, 460, 456)])
me_cube_005.polygons.foreach_set('use_smooth', [1, 1, 1, 1, 1, 1, 1, 1, 1, 1, 1, 1, 1, 0, 0, 0, 0, 1, 1, 1, 1, 0, 0, 0, 0, 0, 0, 0, 0, 0, 0, 0, 0, 0, 0, 0, 0, 0, 0, 0, 1, 1, 1, 1, 1, 1, 1, 1, 1, 1, 1, 1, 1, 0, 0, 0, 0, 1, 1, 1, 1, 0, 0, 0, 0, 0, 0, 0, 0, 0, 0, 0, 0, 0, 0, 0, 0, 0, 0, 0, 1, 1, 1, 1, 1, 1, 1, 1, 1, 1, 1, 1, 1, 0, 0, 0, 0, 1, 1, 1, 1, 0, 0, 0, 0, 0, 0, 0, 0, 0, 0, 0, 0, 0, 0, 0, 0, 0, 0, 0, 1, 1, 1, 1, 1, 1, 1, 1, 1, 1, 1, 1, 1, 0, 0, 0, 0, 1, 1, 1, 1, 0, 0, 0, 0, 0, 0, 0, 0, 0, 0, 0, 0, 0, 0, 0, 0, 0, 0, 0, 1, 1, 1, 1, 1, 1, 1, 1, 1, 1, 1, 1, 1, 0, 0, 0, 0, 1, 1, 1, 1, 0, 0, 0, 0, 0, 0, 0, 0, 0, 0, 0, 0, 0, 0, 0, 0, 0, 0, 0, 1, 1, 1, 1, 1, 1, 1, 1, 1, 1, 1, 1, 1, 0, 0, 0, 0, 1, 1, 1, 1, 0, 0, 0, 0, 0, 0, 0, 0, 0, 0, 0, 0, 0, 0, 0, 0, 0, 0, 0, 1, 1, 1, 1, 1, 1, 1, 1, 1, 1, 1, 1, 1, 0, 0, 0, 0, 1, 1, 1, 1, 0, 0, 0, 0, 0, 0, 0, 0, 0, 0, 0, 0, 0, 0, 0, 0, 0, 0, 0, 1, 1, 1, 1, 1, 1, 1, 1, 1, 1, 1, 1, 1, 0, 0, 0, 0, 1, 1, 1, 1, 0, 0, 0, 0, 0, 0, 0, 0, 0, 0, 0, 0, 0, 0, 0, 0, 0, 0, 0, 1, 1, 1, 1, 1, 1, 1, 1, 1, 1, 1, 1, 1, 0, 0, 0, 0, 1, 1, 1, 1, 0, 0, 0, 0, 0, 0, 0, 0, 0, 0, 0, 0, 0, 0, 0, 0, 0, 0, 0, 1, 1, 1, 1, 1, 1, 1, 1, 1, 1, 1, 1, 1, 0, 0, 0, 0, 1, 1, 1, 1, 0, 0, 0, 0, 0, 0, 0, 0, 0, 0, 0, 0, 0, 0, 0, 0, 0, 0, 0])
me_cube_005.polygons.foreach_set('material_index', [1, 1, 1, 1, 1, 1, 1, 1, 1, 1, 1, 1, 1, 0, 0, 0, 0, 1, 1, 1, 1, 0, 0, 0, 0, 0, 0, 0, 0, 0, 0, 0, 0, 0, 0, 0, 0, 0, 0, 0, 1, 1, 1, 1, 1, 1, 1, 1, 1, 1, 1, 1, 1, 0, 0, 0, 0, 1, 1, 1, 1, 0, 0, 0, 0, 0, 0, 0, 0, 0, 0, 0, 0, 0, 0, 0, 0, 0, 0, 0, 1, 1, 1, 1, 1, 1, 1, 1, 1, 1, 1, 1, 1, 0, 0, 0, 0, 1, 1, 1, 1, 0, 0, 0, 0, 0, 0, 0, 0, 0, 0, 0, 0, 0, 0, 0, 0, 0, 0, 0, 1, 1, 1, 1, 1, 1, 1, 1, 1, 1, 1, 1, 1, 0, 0, 0, 0, 1, 1, 1, 1, 0, 0, 0, 0, 0, 0, 0, 0, 0, 0, 0, 0, 0, 0, 0, 0, 0, 0, 0, 1, 1, 1, 1, 1, 1, 1, 1, 1, 1, 1, 1, 1, 0, 0, 0, 0, 1, 1, 1, 1, 0, 0, 0, 0, 0, 0, 0, 0, 0, 0, 0, 0, 0, 0, 0, 0, 0, 0, 0, 1, 1, 1, 1, 1, 1, 1, 1, 1, 1, 1, 1, 1, 0, 0, 0, 0, 1, 1, 1, 1, 0, 0, 0, 0, 0, 0, 0, 0, 0, 0, 0, 0, 0, 0, 0, 0, 0, 0, 0, 1, 1, 1, 1, 1, 1, 1, 1, 1, 1, 1, 1, 1, 0, 0, 0, 0, 1, 1, 1, 1, 0, 0, 0, 0, 0, 0, 0, 0, 0, 0, 0, 0, 0, 0, 0, 0, 0, 0, 0, 1, 1, 1, 1, 1, 1, 1, 1, 1, 1, 1, 1, 1, 0, 0, 0, 0, 1, 1, 1, 1, 0, 0, 0, 0, 0, 0, 0, 0, 0, 0, 0, 0, 0, 0, 0, 0, 0, 0, 0, 1, 1, 1, 1, 1, 1, 1, 1, 1, 1, 1, 1, 1, 0, 0, 0, 0, 1, 1, 1, 1, 0, 0, 0, 0, 0, 0, 0, 0, 0, 0, 0, 0, 0, 0, 0, 0, 0, 0, 0, 1, 1, 1, 1, 1, 1, 1, 1, 1, 1, 1, 1, 1, 0, 0, 0, 0, 1, 1, 1, 1, 0, 0, 0, 0, 0, 0, 0, 0, 0, 0, 0, 0, 0, 0, 0, 0, 0, 0, 0])
_uv = me_cube_005.uv_layers.new(name='UVMap')
_uv.uv.foreach_set('vector', [0.4132, 0.5066, 0.5868, 0.5066, 0.5868, 0.7434, 0.4132, 0.7434, 0.4132, 0.375, 0.5868, 0.375, 0.5868, 0.4993, 0.4132, 0.4993, 0.375, 0.7434, 0.4132, 0.75, 0.4132, 0.75, 0.6257, 0.7434, 0.6257, 0.75, 0.625, 0.7434, 0.375, 0.4993, 0.4132, 0.5, 0.4132, 0.5, 0.6257, 0.5066, 0.625, 0.5066, 0.6257, 0.5, 0.75, 0.5066, 0.6257, 0.5066, 0.6257, 0.5, 0.75, 0.5, 0.5868, 0.5066, 0.4132, 0.5066, 0.4132, 0.4993, 0.5868, 0.4993, 0.3743, 0.7434, 0.3743, 0.5066, 0.4132, 0.5066, 0.4132, 0.7434, 0.6257, 0.5066, 0.6257, 0.7434, 0.5868, 0.7434, 0.5868, 0.5066, 0.5868, 0.7507, 0.4132, 0.7507, 0.4132, 0.7434, 0.5868, 0.7434, 0.375, 0.875, 0.375, 0.7507, 0.4132, 0.7507, 0.4132, 0.875, 0.25, 0.5066, 0.3743, 0.5066, 0.3743, 0.7434, 0.25, 0.7434, 0.8678, 0.5525, 0.6322, 0.5525, 0.6322, 0.5, 0.8678, 0.5, 0.625, 0.7572, 0.625, 0.9928, 0.4907, 0.9928, 0.4907, 0.7572, 0.375, 0.7572, 0.4907, 0.7572, 0.4907, 0.9928, 0.375, 0.9928, 0.375, 0.5117, 0.4847, 0.5117, 0.5628, 0.5243, 0.5951, 0.5548, 0.5951, 0.6952, 0.5628, 0.7257, 0.4847, 0.7383, 0.375, 0.7383, 0.6257, 0.7434, 0.75, 0.7434, 0.75, 0.75, 0.6257, 0.75, 0.375, 0.4993, 0.375, 0.375, 0.4132, 0.375, 0.4132, 0.4993, 0.6257, 0.5066, 0.75, 0.5066, 0.75, 0.7434, 0.6257, 0.7434, 0.4132, 0.7507, 0.5868, 0.7507, 0.5868, 0.875, 0.4132, 0.875, 0.625, 0.2572, 0.625, 0.4928, 0.4907, 0.4928, 0.4907, 0.2572, 0.6322, 0.5525, 0.8678, 0.5525, 0.8678, 0.6975, 0.6322, 0.6975, 0.6322, 0.6975, 0.8678, 0.6975, 0.8678, 0.75, 0.6322, 0.75, 0.375, 0.2572, 0.4907, 0.2572, 0.4907, 0.4928, 0.375, 0.4928, 0.5628, 0.2257, 0.5951, 0.1952, 0.625, 0.1975, 0.5857, 0.2346, 0.5951, 0.5548, 0.5628, 0.5243, 0.5857, 0.5154, 0.625, 0.5525, 0.4847, 0.2383, 0.5628, 0.2257, 0.5857, 0.2346, 0.4907, 0.25, 0.5628, 0.5243, 0.4847, 0.5117, 0.4907, 0.5, 0.5857, 0.5154, 0.5628, 0.7257, 0.5951, 0.6952, 0.625, 0.6975, 0.5857, 0.7346, 0.5951, 0.05482, 0.5628, 0.02432, 0.5857, 0.01538, 0.625, 0.05249, 0.4847, 0.7383, 0.5628, 0.7257, 0.5857, 0.7346, 0.4907, 0.75, 0.5628, 0.02432, 0.4847, 0.01169, 0.4907, 0.0, 0.5857, 0.01538, 0.375, 0.7383, 0.4847, 0.7383, 0.4907, 0.7572, 0.375, 0.7572, 0.4847, 1.0, 0.375, 1.0, 0.375, 0.9928, 0.4907, 0.9928, 0.625, 0.05249, 0.625, 0.1975, 0.5951, 0.1952, 0.5951, 0.05482, 0.4907, 0.2572, 0.375, 0.2572, 0.375, 0.2383, 0.4847, 0.2383, 0.5951, 0.6952, 0.5951, 0.5548, 0.6322, 0.5525, 0.6322, 0.6975, 0.4847, 0.5117, 0.375, 0.5117, 0.375, 0.4928, 0.4907, 0.4928, 0.375, 0.01169, 0.4847, 0.01169, 0.5628, 0.02432, 0.5951, 0.05482, 0.5951, 0.1952, 0.5628, 0.2257, 0.4847, 0.2383, 0.375, 0.2383, 0.4132, 0.5066, 0.4132, 0.7434, 0.5868, 0.7434, 0.5868, 0.5066, 0.4132, 0.375, 0.4132, 0.4993, 0.5868, 0.4993, 0.5868, 0.375, 0.375, 0.7434, 0.4132, 0.75, 0.4132, 0.75, 0.6257, 0.7434, 0.625, 0.7434, 0.6257, 0.75, 0.375, 0.4993, 0.4132, 0.5, 0.4132, 0.5, 0.6257, 0.5066, 0.6257, 0.5, 0.625, 0.5066, 0.75, 0.5066, 0.75, 0.5, 0.6257, 0.5, 0.6257, 0.5066, 0.5868, 0.5066, 0.5868, 0.4993, 0.4132, 0.4993, 0.4132, 0.5066, 0.3743, 0.7434, 0.4132, 0.7434, 0.4132, 0.5066, 0.3743, 0.5066, 0.6257, 0.5066, 0.5868, 0.5066, 0.5868, 0.7434, 0.6257, 0.7434, 0.5868, 0.7507, 0.5868, 0.7434, 0.4132, 0.7434, 0.4132, 0.7507, 0.375, 0.875, 0.4132, 0.875, 0.4132, 0.7507, 0.375, 0.7507, 0.25, 0.5066, 0.25, 0.7434, 0.3743, 0.7434, 0.3743, 0.5066, 0.8678, 0.5525, 0.8678, 0.5, 0.6322, 0.5, 0.6322, 0.5525, 0.625, 0.7572, 0.4907, 0.7572, 0.4907, 0.9928, 0.625, 0.9928, 0.375, 0.7572, 0.375, 0.9928, 0.4907, 0.9928, 0.4907, 0.7572, 0.375, 0.5117, 0.375, 0.7383, 0.4847, 0.7383, 0.5628, 0.7257, 0.5951, 0.6952, 0.5951, 0.5548, 0.5628, 0.5243, 0.4847, 0.5117, 0.6257, 0.7434, 0.6257, 0.75, 0.75, 0.75, 0.75, 0.7434, 0.375, 0.4993, 0.4132, 0.4993, 0.4132, 0.375, 0.375, 0.375, 0.6257, 0.5066, 0.6257, 0.7434, 0.75, 0.7434, 0.75, 0.5066, 0.4132, 0.7507, 0.4132, 0.875, 0.5868, 0.875, 0.5868, 0.7507, 0.625, 0.2572, 0.4907, 0.2572, 0.4907, 0.4928, 0.625, 0.4928, 0.6322, 0.5525, 0.6322, 0.6975, 0.8678, 0.6975, 0.8678, 0.5525, 0.6322, 0.6975, 0.6322, 0.75, 0.8678, 0.75, 0.8678, 0.6975, 0.375, 0.2572, 0.375, 0.4928, 0.4907, 0.4928, 0.4907, 0.2572, 0.5628, 0.2257, 0.5857, 0.2346, 0.625, 0.1975, 0.5951, 0.1952, 0.5951, 0.5548, 0.625, 0.5525, 0.5857, 0.5154, 0.5628, 0.5243, 0.4847, 0.2383, 0.4907, 0.25, 0.5857, 0.2346, 0.5628, 0.2257, 0.5628, 0.5243, 0.5857, 0.5154, 0.4907, 0.5, 0.4847, 0.5117, 0.5628, 0.7257, 0.5857, 0.7346, 0.625, 0.6975, 0.5951, 0.6952, 0.5951, 0.05482, 0.625, 0.05249, 0.5857, 0.01538, 0.5628, 0.02432, 0.4847, 0.7383, 0.4907, 0.75, 0.5857, 0.7346, 0.5628, 0.7257, 0.5628, 0.02432, 0.5857, 0.01538, 0.4907, 0.0, 0.4847, 0.01169, 0.375, 0.7383, 0.375, 0.7572, 0.4907, 0.7572, 0.4847, 0.7383, 0.4847, 1.0, 0.4907, 0.9928, 0.375, 0.9928, 0.375, 1.0, 0.625, 0.05249, 0.5951, 0.05482, 0.5951, 0.1952, 0.625, 0.1975, 0.4907, 0.2572, 0.4847, 0.2383, 0.375, 0.2383, 0.375, 0.2572, 0.5951, 0.6952, 0.6322, 0.6975, 0.6322, 0.5525, 0.5951, 0.5548, 0.4847, 0.5117, 0.4907, 0.4928, 0.375, 0.4928, 0.375, 0.5117, 0.375, 0.01169, 0.375, 0.2383, 0.4847, 0.2383, 0.5628, 0.2257, 0.5951, 0.1952, 0.5951, 0.05482, 0.5628, 0.02432, 0.4847, 0.01169, 0.4132, 0.5066, 0.5868, 0.5066, 0.5868, 0.7434, 0.4132, 0.7434, 0.4132, 0.375, 0.5868, 0.375, 0.5868, 0.4993, 0.4132, 0.4993, 0.375, 0.7434, 0.4132, 0.75, 0.4132, 0.75, 0.6257, 0.7434, 0.6257, 0.75, 0.625, 0.7434, 0.375, 0.4993, 0.4132, 0.5, 0.4132, 0.5, 0.6257, 0.5066, 0.625, 0.5066, 0.6257, 0.5, 0.75, 0.5066, 0.6257, 0.5066, 0.6257, 0.5, 0.75, 0.5, 0.5868, 0.5066, 0.4132, 0.5066, 0.4132, 0.4993, 0.5868, 0.4993, 0.3743, 0.7434, 0.3743, 0.5066, 0.4132, 0.5066, 0.4132, 0.7434, 0.6257, 0.5066, 0.6257, 0.7434, 0.5868, 0.7434, 0.5868, 0.5066, 0.5868, 0.7507, 0.4132, 0.7507, 0.4132, 0.7434, 0.5868, 0.7434, 0.375, 0.875, 0.375, 0.7507, 0.4132, 0.7507, 0.4132, 0.875, 0.25, 0.5066, 0.3743, 0.5066, 0.3743, 0.7434, 0.25, 0.7434, 0.8678, 0.5525, 0.6322, 0.5525, 0.6322, 0.5, 0.8678, 0.5, 0.625, 0.7572, 0.625, 0.9928, 0.4907, 0.9928, 0.4907, 0.7572, 0.375, 0.7572, 0.4907, 0.7572, 0.4907, 0.9928, 0.375, 0.9928, 0.375, 0.5117, 0.4847, 0.5117, 0.5628, 0.5243, 0.5951, 0.5548, 0.5951, 0.6952, 0.5628, 0.7257, 0.4847, 0.7383, 0.375, 0.7383, 0.6257, 0.7434, 0.75, 0.7434, 0.75, 0.75, 0.6257, 0.75, 0.375, 0.4993, 0.375, 0.375, 0.4132, 0.375, 0.4132, 0.4993, 0.6257, 0.5066, 0.75, 0.5066, 0.75, 0.7434, 0.6257, 0.7434, 0.4132, 0.7507, 0.5868, 0.7507, 0.5868, 0.875, 0.4132, 0.875, 0.625, 0.2572, 0.625, 0.4928, 0.4907, 0.4928, 0.4907, 0.2572, 0.6322, 0.5525, 0.8678, 0.5525, 0.8678, 0.6975, 0.6322, 0.6975, 0.6322, 0.6975, 0.8678, 0.6975, 0.8678, 0.75, 0.6322, 0.75, 0.375, 0.2572, 0.4907, 0.2572, 0.4907, 0.4928, 0.375, 0.4928, 0.5628, 0.2257, 0.5951, 0.1952, 0.625, 0.1975, 0.5857, 0.2346, 0.5951, 0.5548, 0.5628, 0.5243, 0.5857, 0.5154, 0.625, 0.5525, 0.4847, 0.2383, 0.5628, 0.2257, 0.5857, 0.2346, 0.4907, 0.25, 0.5628, 0.5243, 0.4847, 0.5117, 0.4907, 0.5, 0.5857, 0.5154, 0.5628, 0.7257, 0.5951, 0.6952, 0.625, 0.6975, 0.5857, 0.7346, 0.5951, 0.05482, 0.5628, 0.02432, 0.5857, 0.01538, 0.625, 0.05249, 0.4847, 0.7383, 0.5628, 0.7257, 0.5857, 0.7346, 0.4907, 0.75, 0.5628, 0.02432, 0.4847, 0.01169, 0.4907, 0.0, 0.5857, 0.01538, 0.375, 0.7383, 0.4847, 0.7383, 0.4907, 0.7572, 0.375, 0.7572, 0.4847, 1.0, 0.375, 1.0, 0.375, 0.9928, 0.4907, 0.9928, 0.625, 0.05249, 0.625, 0.1975, 0.5951, 0.1952, 0.5951, 0.05482, 0.4907, 0.2572, 0.375, 0.2572, 0.375, 0.2383, 0.4847, 0.2383, 0.5951, 0.6952, 0.5951, 0.5548, 0.6322, 0.5525, 0.6322, 0.6975, 0.4847, 0.5117, 0.375, 0.5117, 0.375, 0.4928, 0.4907, 0.4928, 0.375, 0.01169, 0.4847, 0.01169, 0.5628, 0.02432, 0.5951, 0.05482, 0.5951, 0.1952, 0.5628, 0.2257, 0.4847, 0.2383, 0.375, 0.2383, 0.4132, 0.5066, 0.4132, 0.7434, 0.5868, 0.7434, 0.5868, 0.5066, 0.4132, 0.375, 0.4132, 0.4993, 0.5868, 0.4993, 0.5868, 0.375, 0.375, 0.7434, 0.4132, 0.75, 0.4132, 0.75, 0.6257, 0.7434, 0.625, 0.7434, 0.6257, 0.75, 0.375, 0.4993, 0.4132, 0.5, 0.4132, 0.5, 0.6257, 0.5066, 0.6257, 0.5, 0.625, 0.5066, 0.75, 0.5066, 0.75, 0.5, 0.6257, 0.5, 0.6257, 0.5066, 0.5868, 0.5066, 0.5868, 0.4993, 0.4132, 0.4993, 0.4132, 0.5066, 0.3743, 0.7434, 0.4132, 0.7434, 0.4132, 0.5066, 0.3743, 0.5066, 0.6257, 0.5066, 0.5868, 0.5066, 0.5868, 0.7434, 0.6257, 0.7434, 0.5868, 0.7507, 0.5868, 0.7434, 0.4132, 0.7434, 0.4132, 0.7507, 0.375, 0.875, 0.4132, 0.875, 0.4132, 0.7507, 0.375, 0.7507, 0.25, 0.5066, 0.25, 0.7434, 0.3743, 0.7434, 0.3743, 0.5066, 0.8678, 0.5525, 0.8678, 0.5, 0.6322, 0.5, 0.6322, 0.5525, 0.625, 0.7572, 0.4907, 0.7572, 0.4907, 0.9928, 0.625, 0.9928, 0.375, 0.7572, 0.375, 0.9928, 0.4907, 0.9928, 0.4907, 0.7572, 0.375, 0.5117, 0.375, 0.7383, 0.4847, 0.7383, 0.5628, 0.7257, 0.5951, 0.6952, 0.5951, 0.5548, 0.5628, 0.5243, 0.4847, 0.5117, 0.6257, 0.7434, 0.6257, 0.75, 0.75, 0.75, 0.75, 0.7434, 0.375, 0.4993, 0.4132, 0.4993, 0.4132, 0.375, 0.375, 0.375, 0.6257, 0.5066, 0.6257, 0.7434, 0.75, 0.7434, 0.75, 0.5066, 0.4132, 0.7507, 0.4132, 0.875, 0.5868, 0.875, 0.5868, 0.7507, 0.625, 0.2572, 0.4907, 0.2572, 0.4907, 0.4928, 0.625, 0.4928, 0.6322, 0.5525, 0.6322, 0.6975, 0.8678, 0.6975, 0.8678, 0.5525, 0.6322, 0.6975, 0.6322, 0.75, 0.8678, 0.75, 0.8678, 0.6975, 0.375, 0.2572, 0.375, 0.4928, 0.4907, 0.4928, 0.4907, 0.2572, 0.5628, 0.2257, 0.5857, 0.2346, 0.625, 0.1975, 0.5951, 0.1952, 0.5951, 0.5548, 0.625, 0.5525, 0.5857, 0.5154, 0.5628, 0.5243, 0.4847, 0.2383, 0.4907, 0.25, 0.5857, 0.2346, 0.5628, 0.2257, 0.5628, 0.5243, 0.5857, 0.5154, 0.4907, 0.5, 0.4847, 0.5117, 0.5628, 0.7257, 0.5857, 0.7346, 0.625, 0.6975, 0.5951, 0.6952, 0.5951, 0.05482, 0.625, 0.05249, 0.5857, 0.01538, 0.5628, 0.02432, 0.4847, 0.7383, 0.4907, 0.75, 0.5857, 0.7346, 0.5628, 0.7257, 0.5628, 0.02432, 0.5857, 0.01538, 0.4907, 0.0, 0.4847, 0.01169, 0.375, 0.7383, 0.375, 0.7572, 0.4907, 0.7572, 0.4847, 0.7383, 0.4847, 1.0, 0.4907, 0.9928, 0.375, 0.9928, 0.375, 1.0, 0.625, 0.05249, 0.5951, 0.05482, 0.5951, 0.1952, 0.625, 0.1975, 0.4907, 0.2572, 0.4847, 0.2383, 0.375, 0.2383, 0.375, 0.2572, 0.5951, 0.6952, 0.6322, 0.6975, 0.6322, 0.5525, 0.5951, 0.5548, 0.4847, 0.5117, 0.4907, 0.4928, 0.375, 0.4928, 0.375, 0.5117, 0.375, 0.01169, 0.375, 0.2383, 0.4847, 0.2383, 0.5628, 0.2257, 0.5951, 0.1952, 0.5951, 0.05482, 0.5628, 0.02432, 0.4847, 0.01169, 0.4132, 0.5066, 0.5868, 0.5066, 0.5868, 0.7434, 0.4132, 0.7434, 0.4132, 0.375, 0.5868, 0.375, 0.5868, 0.4993, 0.4132, 0.4993, 0.375, 0.7434, 0.4132, 0.75, 0.4132, 0.75, 0.6257, 0.7434, 0.6257, 0.75, 0.625, 0.7434, 0.375, 0.4993, 0.4132, 0.5, 0.4132, 0.5, 0.6257, 0.5066, 0.625, 0.5066, 0.6257, 0.5, 0.75, 0.5066, 0.6257, 0.5066, 0.6257, 0.5, 0.75, 0.5, 0.5868, 0.5066, 0.4132, 0.5066, 0.4132, 0.4993, 0.5868, 0.4993, 0.3743, 0.7434, 0.3743, 0.5066, 0.4132, 0.5066, 0.4132, 0.7434, 0.6257, 0.5066, 0.6257, 0.7434, 0.5868, 0.7434, 0.5868, 0.5066, 0.5868, 0.7507, 0.4132, 0.7507, 0.4132, 0.7434, 0.5868, 0.7434, 0.375, 0.875, 0.375, 0.7507, 0.4132, 0.7507, 0.4132, 0.875, 0.25, 0.5066, 0.3743, 0.5066, 0.3743, 0.7434, 0.25, 0.7434, 0.8678, 0.5525, 0.6322, 0.5525, 0.6322, 0.5, 0.8678, 0.5, 0.625, 0.7572, 0.625, 0.9928, 0.4907, 0.9928, 0.4907, 0.7572, 0.375, 0.7572, 0.4907, 0.7572, 0.4907, 0.9928, 0.375, 0.9928, 0.375, 0.5117, 0.4847, 0.5117, 0.5628, 0.5243, 0.5951, 0.5548, 0.5951, 0.6952, 0.5628, 0.7257, 0.4847, 0.7383, 0.375, 0.7383, 0.6257, 0.7434, 0.75, 0.7434, 0.75, 0.75, 0.6257, 0.75, 0.375, 0.4993, 0.375, 0.375, 0.4132, 0.375, 0.4132, 0.4993, 0.6257, 0.5066, 0.75, 0.5066, 0.75, 0.7434, 0.6257, 0.7434, 0.4132, 0.7507, 0.5868, 0.7507, 0.5868, 0.875, 0.4132, 0.875, 0.625, 0.2572, 0.625, 0.4928, 0.4907, 0.4928, 0.4907, 0.2572, 0.6322, 0.5525, 0.8678, 0.5525, 0.8678, 0.6975, 0.6322, 0.6975, 0.6322, 0.6975, 0.8678, 0.6975, 0.8678, 0.75, 0.6322, 0.75, 0.375, 0.2572, 0.4907, 0.2572, 0.4907, 0.4928, 0.375, 0.4928, 0.5628, 0.2257, 0.5951, 0.1952, 0.625, 0.1975, 0.5857, 0.2346, 0.5951, 0.5548, 0.5628, 0.5243, 0.5857, 0.5154, 0.625, 0.5525, 0.4847, 0.2383, 0.5628, 0.2257, 0.5857, 0.2346, 0.4907, 0.25, 0.5628, 0.5243, 0.4847, 0.5117, 0.4907, 0.5, 0.5857, 0.5154, 0.5628, 0.7257, 0.5951, 0.6952, 0.625, 0.6975, 0.5857, 0.7346, 0.5951, 0.05482, 0.5628, 0.02432, 0.5857, 0.01538, 0.625, 0.05249, 0.4847, 0.7383, 0.5628, 0.7257, 0.5857, 0.7346, 0.4907, 0.75, 0.5628, 0.02432, 0.4847, 0.01169, 0.4907, 0.0, 0.5857, 0.01538, 0.375, 0.7383, 0.4847, 0.7383, 0.4907, 0.7572, 0.375, 0.7572, 0.4847, 1.0, 0.375, 1.0, 0.375, 0.9928, 0.4907, 0.9928, 0.625, 0.05249, 0.625, 0.1975, 0.5951, 0.1952, 0.5951, 0.05482, 0.4907, 0.2572, 0.375, 0.2572, 0.375, 0.2383, 0.4847, 0.2383, 0.5951, 0.6952, 0.5951, 0.5548, 0.6322, 0.5525, 0.6322, 0.6975, 0.4847, 0.5117, 0.375, 0.5117, 0.375, 0.4928, 0.4907, 0.4928, 0.375, 0.01169, 0.4847, 0.01169, 0.5628, 0.02432, 0.5951, 0.05482, 0.5951, 0.1952, 0.5628, 0.2257, 0.4847, 0.2383, 0.375, 0.2383, 0.4132, 0.5066, 0.4132, 0.7434, 0.5868, 0.7434, 0.5868, 0.5066, 0.4132, 0.375, 0.4132, 0.4993, 0.5868, 0.4993, 0.5868, 0.375, 0.375, 0.7434, 0.4132, 0.75, 0.4132, 0.75, 0.6257, 0.7434, 0.625, 0.7434, 0.6257, 0.75, 0.375, 0.4993, 0.4132, 0.5, 0.4132, 0.5, 0.6257, 0.5066, 0.6257, 0.5, 0.625, 0.5066, 0.75, 0.5066, 0.75, 0.5, 0.6257, 0.5, 0.6257, 0.5066, 0.5868, 0.5066, 0.5868, 0.4993, 0.4132, 0.4993, 0.4132, 0.5066, 0.3743, 0.7434, 0.4132, 0.7434, 0.4132, 0.5066, 0.3743, 0.5066, 0.6257, 0.5066, 0.5868, 0.5066, 0.5868, 0.7434, 0.6257, 0.7434, 0.5868, 0.7507, 0.5868, 0.7434, 0.4132, 0.7434, 0.4132, 0.7507, 0.375, 0.875, 0.4132, 0.875, 0.4132, 0.7507, 0.375, 0.7507, 0.25, 0.5066, 0.25, 0.7434, 0.3743, 0.7434, 0.3743, 0.5066, 0.8678, 0.5525, 0.8678, 0.5, 0.6322, 0.5, 0.6322, 0.5525, 0.625, 0.7572, 0.4907, 0.7572, 0.4907, 0.9928, 0.625, 0.9928, 0.375, 0.7572, 0.375, 0.9928, 0.4907, 0.9928, 0.4907, 0.7572, 0.375, 0.5117, 0.375, 0.7383, 0.4847, 0.7383, 0.5628, 0.7257, 0.5951, 0.6952, 0.5951, 0.5548, 0.5628, 0.5243, 0.4847, 0.5117, 0.6257, 0.7434, 0.6257, 0.75, 0.75, 0.75, 0.75, 0.7434, 0.375, 0.4993, 0.4132, 0.4993, 0.4132, 0.375, 0.375, 0.375, 0.6257, 0.5066, 0.6257, 0.7434, 0.75, 0.7434, 0.75, 0.5066, 0.4132, 0.7507, 0.4132, 0.875, 0.5868, 0.875, 0.5868, 0.7507, 0.625, 0.2572, 0.4907, 0.2572, 0.4907, 0.4928, 0.625, 0.4928, 0.6322, 0.5525, 0.6322, 0.6975, 0.8678, 0.6975, 0.8678, 0.5525, 0.6322, 0.6975, 0.6322, 0.75, 0.8678, 0.75, 0.8678, 0.6975, 0.375, 0.2572, 0.375, 0.4928, 0.4907, 0.4928, 0.4907, 0.2572, 0.5628, 0.2257, 0.5857, 0.2346, 0.625, 0.1975, 0.5951, 0.1952, 0.5951, 0.5548, 0.625, 0.5525, 0.5857, 0.5154, 0.5628, 0.5243, 0.4847, 0.2383, 0.4907, 0.25, 0.5857, 0.2346, 0.5628, 0.2257, 0.5628, 0.5243, 0.5857, 0.5154, 0.4907, 0.5, 0.4847, 0.5117, 0.5628, 0.7257, 0.5857, 0.7346, 0.625, 0.6975, 0.5951, 0.6952, 0.5951, 0.05482, 0.625, 0.05249, 0.5857, 0.01538, 0.5628, 0.02432, 0.4847, 0.7383, 0.4907, 0.75, 0.5857, 0.7346, 0.5628, 0.7257, 0.5628, 0.02432, 0.5857, 0.01538, 0.4907, 0.0, 0.4847, 0.01169, 0.375, 0.7383, 0.375, 0.7572, 0.4907, 0.7572, 0.4847, 0.7383, 0.4847, 1.0, 0.4907, 0.9928, 0.375, 0.9928, 0.375, 1.0, 0.625, 0.05249, 0.5951, 0.05482, 0.5951, 0.1952, 0.625, 0.1975, 0.4907, 0.2572, 0.4847, 0.2383, 0.375, 0.2383, 0.375, 0.2572, 0.5951, 0.6952, 0.6322, 0.6975, 0.6322, 0.5525, 0.5951, 0.5548, 0.4847, 0.5117, 0.4907, 0.4928, 0.375, 0.4928, 0.375, 0.5117, 0.375, 0.01169, 0.375, 0.2383, 0.4847, 0.2383, 0.5628, 0.2257, 0.5951, 0.1952, 0.5951, 0.05482, 0.5628, 0.02432, 0.4847, 0.01169, 0.4132, 0.5066, 0.5868, 0.5066, 0.5868, 0.7434, 0.4132, 0.7434, 0.4132, 0.375, 0.5868, 0.375, 0.5868, 0.4993, 0.4132, 0.4993, 0.375, 0.7434, 0.4132, 0.75, 0.4132, 0.75, 0.6257, 0.7434, 0.6257, 0.75, 0.625, 0.7434, 0.375, 0.4993, 0.4132, 0.5, 0.4132, 0.5, 0.6257, 0.5066, 0.625, 0.5066, 0.6257, 0.5, 0.75, 0.5066, 0.6257, 0.5066, 0.6257, 0.5, 0.75, 0.5, 0.5868, 0.5066, 0.4132, 0.5066, 0.4132, 0.4993, 0.5868, 0.4993, 0.3743, 0.7434, 0.3743, 0.5066, 0.4132, 0.5066, 0.4132, 0.7434, 0.6257, 0.5066, 0.6257, 0.7434, 0.5868, 0.7434, 0.5868, 0.5066, 0.5868, 0.7507, 0.4132, 0.7507, 0.4132, 0.7434, 0.5868, 0.7434, 0.375, 0.875, 0.375, 0.7507, 0.4132, 0.7507, 0.4132, 0.875, 0.25, 0.5066, 0.3743, 0.5066, 0.3743, 0.7434, 0.25, 0.7434, 0.8678, 0.5525, 0.6322, 0.5525, 0.6322, 0.5, 0.8678, 0.5, 0.625, 0.7572, 0.625, 0.9928, 0.4907, 0.9928, 0.4907, 0.7572, 0.375, 0.7572, 0.4907, 0.7572, 0.4907, 0.9928, 0.375, 0.9928, 0.375, 0.5117, 0.4847, 0.5117, 0.5628, 0.5243, 0.5951, 0.5548, 0.5951, 0.6952, 0.5628, 0.7257, 0.4847, 0.7383, 0.375, 0.7383, 0.6257, 0.7434, 0.75, 0.7434, 0.75, 0.75, 0.6257, 0.75, 0.375, 0.4993, 0.375, 0.375, 0.4132, 0.375, 0.4132, 0.4993, 0.6257, 0.5066, 0.75, 0.5066, 0.75, 0.7434, 0.6257, 0.7434, 0.4132, 0.7507, 0.5868, 0.7507, 0.5868, 0.875, 0.4132, 0.875, 0.625, 0.2572, 0.625, 0.4928, 0.4907, 0.4928, 0.4907, 0.2572, 0.6322, 0.5525, 0.8678, 0.5525, 0.8678, 0.6975, 0.6322, 0.6975, 0.6322, 0.6975, 0.8678, 0.6975, 0.8678, 0.75, 0.6322, 0.75, 0.375, 0.2572, 0.4907, 0.2572, 0.4907, 0.4928, 0.375, 0.4928, 0.5628, 0.2257, 0.5951, 0.1952, 0.625, 0.1975, 0.5857, 0.2346, 0.5951, 0.5548, 0.5628, 0.5243, 0.5857, 0.5154, 0.625, 0.5525, 0.4847, 0.2383, 0.5628, 0.2257, 0.5857, 0.2346, 0.4907, 0.25, 0.5628, 0.5243, 0.4847, 0.5117, 0.4907, 0.5, 0.5857, 0.5154, 0.5628, 0.7257, 0.5951, 0.6952, 0.625, 0.6975, 0.5857, 0.7346, 0.5951, 0.05482, 0.5628, 0.02432, 0.5857, 0.01538, 0.625, 0.05249, 0.4847, 0.7383, 0.5628, 0.7257, 0.5857, 0.7346, 0.4907, 0.75, 0.5628, 0.02432, 0.4847, 0.01169, 0.4907, 0.0, 0.5857, 0.01538, 0.375, 0.7383, 0.4847, 0.7383, 0.4907, 0.7572, 0.375, 0.7572, 0.4847, 1.0, 0.375, 1.0, 0.375, 0.9928, 0.4907, 0.9928, 0.625, 0.05249, 0.625, 0.1975, 0.5951, 0.1952, 0.5951, 0.05482, 0.4907, 0.2572, 0.375, 0.2572, 0.375, 0.2383, 0.4847, 0.2383, 0.5951, 0.6952, 0.5951, 0.5548, 0.6322, 0.5525, 0.6322, 0.6975, 0.4847, 0.5117, 0.375, 0.5117, 0.375, 0.4928, 0.4907, 0.4928, 0.375, 0.01169, 0.4847, 0.01169, 0.5628, 0.02432, 0.5951, 0.05482, 0.5951, 0.1952, 0.5628, 0.2257, 0.4847, 0.2383, 0.375, 0.2383, 0.4132, 0.5066, 0.4132, 0.7434, 0.5868, 0.7434, 0.5868, 0.5066, 0.4132, 0.375, 0.4132, 0.4993, 0.5868, 0.4993, 0.5868, 0.375, 0.375, 0.7434, 0.4132, 0.75, 0.4132, 0.75, 0.6257, 0.7434, 0.625, 0.7434, 0.6257, 0.75, 0.375, 0.4993, 0.4132, 0.5, 0.4132, 0.5, 0.6257, 0.5066, 0.6257, 0.5, 0.625, 0.5066, 0.75, 0.5066, 0.75, 0.5, 0.6257, 0.5, 0.6257, 0.5066, 0.5868, 0.5066, 0.5868, 0.4993, 0.4132, 0.4993, 0.4132, 0.5066, 0.3743, 0.7434, 0.4132, 0.7434, 0.4132, 0.5066, 0.3743, 0.5066, 0.6257, 0.5066, 0.5868, 0.5066, 0.5868, 0.7434, 0.6257, 0.7434, 0.5868, 0.7507, 0.5868, 0.7434, 0.4132, 0.7434, 0.4132, 0.7507, 0.375, 0.875, 0.4132, 0.875, 0.4132, 0.7507, 0.375, 0.7507, 0.25, 0.5066, 0.25, 0.7434, 0.3743, 0.7434, 0.3743, 0.5066, 0.8678, 0.5525, 0.8678, 0.5, 0.6322, 0.5, 0.6322, 0.5525, 0.625, 0.7572, 0.4907, 0.7572, 0.4907, 0.9928, 0.625, 0.9928, 0.375, 0.7572, 0.375, 0.9928, 0.4907, 0.9928, 0.4907, 0.7572, 0.375, 0.5117, 0.375, 0.7383, 0.4847, 0.7383, 0.5628, 0.7257, 0.5951, 0.6952, 0.5951, 0.5548, 0.5628, 0.5243, 0.4847, 0.5117, 0.6257, 0.7434, 0.6257, 0.75, 0.75, 0.75, 0.75, 0.7434, 0.375, 0.4993, 0.4132, 0.4993, 0.4132, 0.375, 0.375, 0.375, 0.6257, 0.5066, 0.6257, 0.7434, 0.75, 0.7434, 0.75, 0.5066, 0.4132, 0.7507, 0.4132, 0.875, 0.5868, 0.875, 0.5868, 0.7507, 0.625, 0.2572, 0.4907, 0.2572, 0.4907, 0.4928, 0.625, 0.4928, 0.6322, 0.5525, 0.6322, 0.6975, 0.8678, 0.6975, 0.8678, 0.5525, 0.6322, 0.6975, 0.6322, 0.75, 0.8678, 0.75, 0.8678, 0.6975, 0.375, 0.2572, 0.375, 0.4928, 0.4907, 0.4928, 0.4907, 0.2572, 0.5628, 0.2257, 0.5857, 0.2346, 0.625, 0.1975, 0.5951, 0.1952, 0.5951, 0.5548, 0.625, 0.5525, 0.5857, 0.5154, 0.5628, 0.5243, 0.4847, 0.2383, 0.4907, 0.25, 0.5857, 0.2346, 0.5628, 0.2257, 0.5628, 0.5243, 0.5857, 0.5154, 0.4907, 0.5, 0.4847, 0.5117, 0.5628, 0.7257, 0.5857, 0.7346, 0.625, 0.6975, 0.5951, 0.6952, 0.5951, 0.05482, 0.625, 0.05249, 0.5857, 0.01538, 0.5628, 0.02432, 0.4847, 0.7383, 0.4907, 0.75, 0.5857, 0.7346, 0.5628, 0.7257, 0.5628, 0.02432, 0.5857, 0.01538, 0.4907, 0.0, 0.4847, 0.01169, 0.375, 0.7383, 0.375, 0.7572, 0.4907, 0.7572, 0.4847, 0.7383, 0.4847, 1.0, 0.4907, 0.9928, 0.375, 0.9928, 0.375, 1.0, 0.625, 0.05249, 0.5951, 0.05482, 0.5951, 0.1952, 0.625, 0.1975, 0.4907, 0.2572, 0.4847, 0.2383, 0.375, 0.2383, 0.375, 0.2572, 0.5951, 0.6952, 0.6322, 0.6975, 0.6322, 0.5525, 0.5951, 0.5548, 0.4847, 0.5117, 0.4907, 0.4928, 0.375, 0.4928, 0.375, 0.5117, 0.375, 0.01169, 0.375, 0.2383, 0.4847, 0.2383, 0.5628, 0.2257, 0.5951, 0.1952, 0.5951, 0.05482, 0.5628, 0.02432, 0.4847, 0.01169, 0.4132, 0.5066, 0.5868, 0.5066, 0.5868, 0.7434, 0.4132, 0.7434, 0.4132, 0.4081, 0.5868, 0.4081, 0.5868, 0.4993, 0.4132, 0.4993, 0.375, 0.7434, 0.4132, 0.75, 0.4132, 0.75, 0.6257, 0.7434, 0.6257, 0.75, 0.625, 0.7434, 0.375, 0.4993, 0.4132, 0.5, 0.4132, 0.5, 0.6257, 0.5066, 0.625, 0.5066, 0.6257, 0.5, 0.7169, 0.5066, 0.6257, 0.5066, 0.6257, 0.5, 0.7169, 0.5, 0.5868, 0.5066, 0.4132, 0.5066, 0.4132, 0.4993, 0.5868, 0.4993, 0.3743, 0.7434, 0.3743, 0.5066, 0.4132, 0.5066, 0.4132, 0.7434, 0.6257, 0.5066, 0.6257, 0.7434, 0.5868, 0.7434, 0.5868, 0.5066, 0.5868, 0.7507, 0.4132, 0.7507, 0.4132, 0.7434, 0.5868, 0.7434, 0.375, 0.8419, 0.375, 0.7507, 0.4132, 0.7507, 0.4132, 0.8419, 0.2831, 0.5066, 0.3743, 0.5066, 0.3743, 0.7434, 0.2831, 0.7434, 0.8678, 0.5525, 0.6322, 0.5525, 0.6322, 0.5, 0.8678, 0.5, 0.625, 0.7572, 0.625, 0.9928, 0.4907, 0.9928, 0.4907, 0.7572, 0.375, 0.7572, 0.4907, 0.7572, 0.4907, 0.9928, 0.375, 0.9928, 0.375, 0.5117, 0.4847, 0.5117, 0.5628, 0.5243, 0.5951, 0.5548, 0.5951, 0.6952, 0.5628, 0.7257, 0.4847, 0.7383, 0.375, 0.7383, 0.6257, 0.7434, 0.7169, 0.7434, 0.7169, 0.75, 0.6257, 0.75, 0.375, 0.4993, 0.375, 0.4081, 0.4132, 0.4081, 0.4132, 0.4993, 0.6257, 0.5066, 0.7169, 0.5066, 0.7169, 0.7434, 0.6257, 0.7434, 0.4132, 0.7507, 0.5868, 0.7507, 0.5868, 0.8419, 0.4132, 0.8419, 0.625, 0.2572, 0.625, 0.4928, 0.4907, 0.4928, 0.4907, 0.2572, 0.6322, 0.5525, 0.8678, 0.5525, 0.8678, 0.6975, 0.6322, 0.6975, 0.6322, 0.6975, 0.8678, 0.6975, 0.8678, 0.75, 0.6322, 0.75, 0.375, 0.2572, 0.4907, 0.2572, 0.4907, 0.4928, 0.375, 0.4928, 0.5628, 0.2257, 0.5951, 0.1952, 0.625, 0.1975, 0.5857, 0.2346, 0.5951, 0.5548, 0.5628, 0.5243, 0.5857, 0.5154, 0.625, 0.5525, 0.4847, 0.2383, 0.5628, 0.2257, 0.5857, 0.2346, 0.4907, 0.25, 0.5628, 0.5243, 0.4847, 0.5117, 0.4907, 0.5, 0.5857, 0.5154, 0.5628, 0.7257, 0.5951, 0.6952, 0.625, 0.6975, 0.5857, 0.7346, 0.5951, 0.05482, 0.5628, 0.02432, 0.5857, 0.01538, 0.625, 0.05249, 0.4847, 0.7383, 0.5628, 0.7257, 0.5857, 0.7346, 0.4907, 0.75, 0.5628, 0.02432, 0.4847, 0.01169, 0.4907, 0.0, 0.5857, 0.01538, 0.375, 0.7383, 0.4847, 0.7383, 0.4907, 0.7572, 0.375, 0.7572, 0.4847, 1.0, 0.375, 1.0, 0.375, 0.9928, 0.4907, 0.9928, 0.625, 0.05249, 0.625, 0.1975, 0.5951, 0.1952, 0.5951, 0.05482, 0.4907, 0.2572, 0.375, 0.2572, 0.375, 0.2383, 0.4847, 0.2383, 0.5951, 0.6952, 0.5951, 0.5548, 0.6322, 0.5525, 0.6322, 0.6975, 0.4847, 0.5117, 0.375, 0.5117, 0.375, 0.4928, 0.4907, 0.4928, 0.375, 0.01169, 0.4847, 0.01169, 0.5628, 0.02432, 0.5951, 0.05482, 0.5951, 0.1952, 0.5628, 0.2257, 0.4847, 0.2383, 0.375, 0.2383, 0.4132, 0.5066, 0.4132, 0.7434, 0.5868, 0.7434, 0.5868, 0.5066, 0.4132, 0.4081, 0.4132, 0.4993, 0.5868, 0.4993, 0.5868, 0.4081, 0.375, 0.7434, 0.4132, 0.75, 0.4132, 0.75, 0.6257, 0.7434, 0.625, 0.7434, 0.6257, 0.75, 0.375, 0.4993, 0.4132, 0.5, 0.4132, 0.5, 0.6257, 0.5066, 0.6257, 0.5, 0.625, 0.5066, 0.7169, 0.5066, 0.7169, 0.5, 0.6257, 0.5, 0.6257, 0.5066, 0.5868, 0.5066, 0.5868, 0.4993, 0.4132, 0.4993, 0.4132, 0.5066, 0.3743, 0.7434, 0.4132, 0.7434, 0.4132, 0.5066, 0.3743, 0.5066, 0.6257, 0.5066, 0.5868, 0.5066, 0.5868, 0.7434, 0.6257, 0.7434, 0.5868, 0.7507, 0.5868, 0.7434, 0.4132, 0.7434, 0.4132, 0.7507, 0.375, 0.8419, 0.4132, 0.8419, 0.4132, 0.7507, 0.375, 0.7507, 0.2831, 0.5066, 0.2831, 0.7434, 0.3743, 0.7434, 0.3743, 0.5066, 0.8678, 0.5525, 0.8678, 0.5, 0.6322, 0.5, 0.6322, 0.5525, 0.625, 0.7572, 0.4907, 0.7572, 0.4907, 0.9928, 0.625, 0.9928, 0.375, 0.7572, 0.375, 0.9928, 0.4907, 0.9928, 0.4907, 0.7572, 0.375, 0.5117, 0.375, 0.7383, 0.4847, 0.7383, 0.5628, 0.7257, 0.5951, 0.6952, 0.5951, 0.5548, 0.5628, 0.5243, 0.4847, 0.5117, 0.6257, 0.7434, 0.6257, 0.75, 0.7169, 0.75, 0.7169, 0.7434, 0.375, 0.4993, 0.4132, 0.4993, 0.4132, 0.4081, 0.375, 0.4081, 0.6257, 0.5066, 0.6257, 0.7434, 0.7169, 0.7434, 0.7169, 0.5066, 0.4132, 0.7507, 0.4132, 0.8419, 0.5868, 0.8419, 0.5868, 0.7507, 0.625, 0.2572, 0.4907, 0.2572, 0.4907, 0.4928, 0.625, 0.4928, 0.6322, 0.5525, 0.6322, 0.6975, 0.8678, 0.6975, 0.8678, 0.5525, 0.6322, 0.6975, 0.6322, 0.75, 0.8678, 0.75, 0.8678, 0.6975, 0.375, 0.2572, 0.375, 0.4928, 0.4907, 0.4928, 0.4907, 0.2572, 0.5628, 0.2257, 0.5857, 0.2346, 0.625, 0.1975, 0.5951, 0.1952, 0.5951, 0.5548, 0.625, 0.5525, 0.5857, 0.5154, 0.5628, 0.5243, 0.4847, 0.2383, 0.4907, 0.25, 0.5857, 0.2346, 0.5628, 0.2257, 0.5628, 0.5243, 0.5857, 0.5154, 0.4907, 0.5, 0.4847, 0.5117, 0.5628, 0.7257, 0.5857, 0.7346, 0.625, 0.6975, 0.5951, 0.6952, 0.5951, 0.05482, 0.625, 0.05249, 0.5857, 0.01538, 0.5628, 0.02432, 0.4847, 0.7383, 0.4907, 0.75, 0.5857, 0.7346, 0.5628, 0.7257, 0.5628, 0.02432, 0.5857, 0.01538, 0.4907, 0.0, 0.4847, 0.01169, 0.375, 0.7383, 0.375, 0.7572, 0.4907, 0.7572, 0.4847, 0.7383, 0.4847, 1.0, 0.4907, 0.9928, 0.375, 0.9928, 0.375, 1.0, 0.625, 0.05249, 0.5951, 0.05482, 0.5951, 0.1952, 0.625, 0.1975, 0.4907, 0.2572, 0.4847, 0.2383, 0.375, 0.2383, 0.375, 0.2572, 0.5951, 0.6952, 0.6322, 0.6975, 0.6322, 0.5525, 0.5951, 0.5548, 0.4847, 0.5117, 0.4907, 0.4928, 0.375, 0.4928, 0.375, 0.5117, 0.375, 0.01169, 0.375, 0.2383, 0.4847, 0.2383, 0.5628, 0.2257, 0.5951, 0.1952, 0.5951, 0.05482, 0.5628, 0.02432, 0.4847, 0.01169])
me_cube_005.materials.append(mat_rusted_metal)
me_cube_005.materials.append(mat_light_wood)
me_cube_005.use_remesh_fix_poles = True
me_cube_005.use_remesh_preserve_attributes = False
me_cube_005.update()

# ---- objects
ob_cube_004 = bpy.data.objects.new('Cube.004', me_cube_003)
ob_cube_005 = bpy.data.objects.new('Cube.005', me_cube_005)

# ---- transforms, parenting, visibility, modifiers, constraints
ob_cube_004.location = (0.0, 0.0, 0.0)
_m = ob_cube_004.modifiers.new('WeightedNormal', 'WEIGHTED_NORMAL')
_m.weight = 100
ob_cube_005.location = (0.0, 0.0, 0.0)
_m = ob_cube_005.modifiers.new('WeightedNormal', 'WEIGHTED_NORMAL')
_m.weight = 100

# ---- collection membership
col_collection.objects.link(ob_cube_004)
col_collection.objects.link(ob_cube_005)

# ---- scene / render settings (as saved in the file)
scene.frame_start = 1; scene.frame_end = 59; scene.frame_set(13)
scene.render.engine = 'BLENDER_EEVEE_NEXT'
scene.cycles.use_denoising = False
scene.cycles.sampling_pattern = 'TABULATED_SOBOL'
scene.cycles.use_light_tree = False
scene.view_settings.view_transform = 'Filmic'
bpy.context.view_layer.update()

# ---- added for rendering (the .blend has no active camera and no usable light): camera, sun
cam_auto = bpy.data.cameras.new('AutoCamera')
cam_auto.lens = 50.0
cam_auto.sensor_width = 36.0
cam_auto.clip_end = 1000.0
ob_auto_camera = bpy.data.objects.new('AutoCamera', cam_auto)
scene.collection.objects.link(ob_auto_camera)
ob_auto_camera.location = (12.3647, -15.3091, 7.33953)
ob_auto_camera.rotation_euler = (1.09748, -7.21219e-08, 0.694738)
scene.camera = ob_auto_camera
light_auto_sun = bpy.data.lights.new('AutoSun', 'SUN')
light_auto_sun.energy = 3.0
light_auto_sun.angle = 0.0523599
ob_auto_sun = bpy.data.objects.new('AutoSun', light_auto_sun)
scene.collection.objects.link(ob_auto_sun)
ob_auto_sun.rotation_euler = (0.872665, 0.174533, 0.523599)
bpy.context.view_layer.update()

